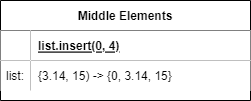

The diagram above was exported from draw.io. Its source (the exported page's mxGraphModel, read from the mxfile embedded in the PNG):
<mxGraphModel dx="712" dy="736" grid="1" gridSize="10" guides="1" tooltips="1" connect="1" arrows="1" fold="1" page="1" pageScale="1" pageWidth="850" pageHeight="1100" math="0" shadow="0" extFonts="Permanent Marker^https://fonts.googleapis.com/css?family=Permanent+Marker">
  <root>
    <mxCell id="0" />
    <mxCell id="1" parent="0" />
    <mxCell id="C-vyLk0tnHw3VtMMgP7b-23" value="Middle Elements" style="shape=table;startSize=30;container=1;collapsible=1;childLayout=tableLayout;fixedRows=1;rowLines=0;fontStyle=1;align=center;resizeLast=1;" parent="1" vertex="1">
      <mxGeometry x="111" y="119" width="250" height="100" as="geometry" />
    </mxCell>
    <mxCell id="C-vyLk0tnHw3VtMMgP7b-24" value="" style="shape=partialRectangle;collapsible=0;dropTarget=0;pointerEvents=0;fillColor=none;points=[[0,0.5],[1,0.5]];portConstraint=eastwest;top=0;left=0;right=0;bottom=1;" parent="C-vyLk0tnHw3VtMMgP7b-23" vertex="1">
      <mxGeometry y="30" width="250" height="30" as="geometry" />
    </mxCell>
    <mxCell id="C-vyLk0tnHw3VtMMgP7b-25" value="" style="shape=partialRectangle;overflow=hidden;connectable=0;fillColor=#FFFFFF;top=0;left=0;bottom=0;right=0;fontStyle=1;" parent="C-vyLk0tnHw3VtMMgP7b-24" vertex="1">
      <mxGeometry width="30" height="30" as="geometry">
        <mxRectangle width="30" height="30" as="alternateBounds" />
      </mxGeometry>
    </mxCell>
    <mxCell id="C-vyLk0tnHw3VtMMgP7b-26" value="list.insert(0, 4)" style="shape=partialRectangle;overflow=hidden;connectable=0;fillColor=#FFFFFF;top=0;left=0;bottom=0;right=0;align=left;spacingLeft=6;fontStyle=5;" parent="C-vyLk0tnHw3VtMMgP7b-24" vertex="1">
      <mxGeometry x="30" width="220" height="30" as="geometry">
        <mxRectangle width="220" height="30" as="alternateBounds" />
      </mxGeometry>
    </mxCell>
    <mxCell id="C-vyLk0tnHw3VtMMgP7b-27" value="" style="shape=partialRectangle;collapsible=0;dropTarget=0;pointerEvents=0;fillColor=none;points=[[0,0.5],[1,0.5]];portConstraint=eastwest;top=0;left=0;right=0;bottom=0;" parent="C-vyLk0tnHw3VtMMgP7b-23" vertex="1">
      <mxGeometry y="60" width="250" height="30" as="geometry" />
    </mxCell>
    <mxCell id="C-vyLk0tnHw3VtMMgP7b-28" value="list:" style="shape=partialRectangle;overflow=hidden;connectable=0;fillColor=#FFFFFF;top=0;left=0;bottom=0;right=0;" parent="C-vyLk0tnHw3VtMMgP7b-27" vertex="1">
      <mxGeometry width="30" height="30" as="geometry">
        <mxRectangle width="30" height="30" as="alternateBounds" />
      </mxGeometry>
    </mxCell>
    <mxCell id="C-vyLk0tnHw3VtMMgP7b-29" value="{3.14, 15) -&gt; {0, 3.14, 15}" style="shape=partialRectangle;overflow=hidden;connectable=0;fillColor=#FFFFFF;top=0;left=0;bottom=0;right=0;align=left;spacingLeft=6;" parent="C-vyLk0tnHw3VtMMgP7b-27" vertex="1">
      <mxGeometry x="30" width="220" height="30" as="geometry">
        <mxRectangle width="220" height="30" as="alternateBounds" />
      </mxGeometry>
    </mxCell>
  </root>
</mxGraphModel>